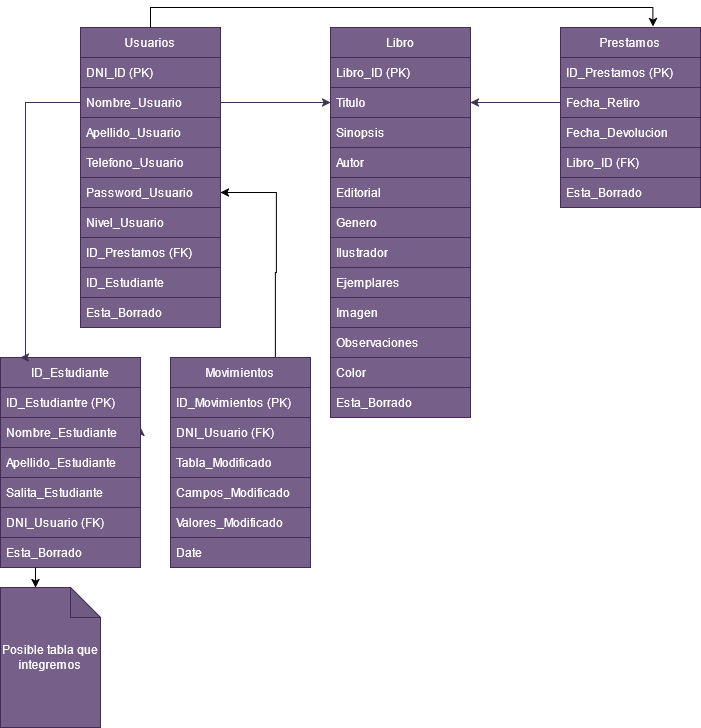

The diagram above was exported from draw.io. Its source (the exported page's mxGraphModel, read from the mxfile embedded in the PNG):
<mxGraphModel dx="874" dy="475" grid="1" gridSize="10" guides="1" tooltips="1" connect="1" arrows="1" fold="1" page="1" pageScale="1" pageWidth="827" pageHeight="1169" math="0" shadow="0">
  <root>
    <mxCell id="0" />
    <mxCell id="1" parent="0" />
    <mxCell id="_2bwSyNSByyeBZ-b0u-Y-1" value="Usuarios" style="swimlane;fontStyle=0;childLayout=stackLayout;horizontal=1;startSize=30;horizontalStack=0;resizeParent=1;resizeParentMax=0;resizeLast=0;collapsible=1;marginBottom=0;whiteSpace=wrap;html=1;fillColor=#76608a;fontColor=#ffffff;strokeColor=#432D57;" parent="1" vertex="1">
      <mxGeometry x="100" y="70" width="140" height="300" as="geometry" />
    </mxCell>
    <mxCell id="_2bwSyNSByyeBZ-b0u-Y-2" value="DNI_ID (PK)" style="text;strokeColor=#432D57;fillColor=#76608a;align=left;verticalAlign=middle;spacingLeft=4;spacingRight=4;overflow=hidden;points=[[0,0.5],[1,0.5]];portConstraint=eastwest;rotatable=0;whiteSpace=wrap;html=1;fontColor=#ffffff;" parent="_2bwSyNSByyeBZ-b0u-Y-1" vertex="1">
      <mxGeometry y="30" width="140" height="30" as="geometry" />
    </mxCell>
    <mxCell id="_2bwSyNSByyeBZ-b0u-Y-3" value="Nombre_Usuario" style="text;strokeColor=#432D57;fillColor=#76608a;align=left;verticalAlign=middle;spacingLeft=4;spacingRight=4;overflow=hidden;points=[[0,0.5],[1,0.5]];portConstraint=eastwest;rotatable=0;whiteSpace=wrap;html=1;fontColor=#ffffff;" parent="_2bwSyNSByyeBZ-b0u-Y-1" vertex="1">
      <mxGeometry y="60" width="140" height="30" as="geometry" />
    </mxCell>
    <mxCell id="_2bwSyNSByyeBZ-b0u-Y-4" value="Apellido_Usuario" style="text;strokeColor=#432D57;fillColor=#76608a;align=left;verticalAlign=middle;spacingLeft=4;spacingRight=4;overflow=hidden;points=[[0,0.5],[1,0.5]];portConstraint=eastwest;rotatable=0;whiteSpace=wrap;html=1;fontColor=#ffffff;" parent="_2bwSyNSByyeBZ-b0u-Y-1" vertex="1">
      <mxGeometry y="90" width="140" height="30" as="geometry" />
    </mxCell>
    <mxCell id="_2bwSyNSByyeBZ-b0u-Y-38" style="text;strokeColor=#432D57;fillColor=#76608a;align=left;verticalAlign=middle;spacingLeft=4;spacingRight=4;overflow=hidden;points=[[0,0.5],[1,0.5]];portConstraint=eastwest;rotatable=0;whiteSpace=wrap;html=1;fontColor=#ffffff;" parent="_2bwSyNSByyeBZ-b0u-Y-1" vertex="1">
      <mxGeometry y="120" width="140" height="30" as="geometry" />
    </mxCell>
    <mxCell id="_2bwSyNSByyeBZ-b0u-Y-37" style="text;strokeColor=#432D57;fillColor=#76608a;align=left;verticalAlign=middle;spacingLeft=4;spacingRight=4;overflow=hidden;points=[[0,0.5],[1,0.5]];portConstraint=eastwest;rotatable=0;whiteSpace=wrap;html=1;fontColor=#ffffff;" parent="_2bwSyNSByyeBZ-b0u-Y-1" vertex="1">
      <mxGeometry y="150" width="140" height="30" as="geometry" />
    </mxCell>
    <mxCell id="_2bwSyNSByyeBZ-b0u-Y-35" value="Nivel_Usuario" style="text;strokeColor=#432D57;fillColor=#76608a;align=left;verticalAlign=middle;spacingLeft=4;spacingRight=4;overflow=hidden;points=[[0,0.5],[1,0.5]];portConstraint=eastwest;rotatable=0;whiteSpace=wrap;html=1;fontColor=#ffffff;" parent="_2bwSyNSByyeBZ-b0u-Y-1" vertex="1">
      <mxGeometry y="180" width="140" height="30" as="geometry" />
    </mxCell>
    <mxCell id="_2bwSyNSByyeBZ-b0u-Y-36" style="text;strokeColor=#432D57;fillColor=#76608a;align=left;verticalAlign=middle;spacingLeft=4;spacingRight=4;overflow=hidden;points=[[0,0.5],[1,0.5]];portConstraint=eastwest;rotatable=0;whiteSpace=wrap;html=1;fontColor=#ffffff;" parent="_2bwSyNSByyeBZ-b0u-Y-1" vertex="1">
      <mxGeometry y="210" width="140" height="30" as="geometry" />
    </mxCell>
    <mxCell id="_2bwSyNSByyeBZ-b0u-Y-47" value="ID_Estudiante" style="text;strokeColor=#432D57;fillColor=#76608a;align=left;verticalAlign=middle;spacingLeft=4;spacingRight=4;overflow=hidden;points=[[0,0.5],[1,0.5]];portConstraint=eastwest;rotatable=0;whiteSpace=wrap;html=1;fontColor=#ffffff;" parent="_2bwSyNSByyeBZ-b0u-Y-1" vertex="1">
      <mxGeometry y="240" width="140" height="30" as="geometry" />
    </mxCell>
    <mxCell id="_2bwSyNSByyeBZ-b0u-Y-77" value="Esta_Borrado" style="text;strokeColor=#432D57;fillColor=#76608a;align=left;verticalAlign=middle;spacingLeft=4;spacingRight=4;overflow=hidden;points=[[0,0.5],[1,0.5]];portConstraint=eastwest;rotatable=0;whiteSpace=wrap;html=1;fontColor=#ffffff;" parent="_2bwSyNSByyeBZ-b0u-Y-1" vertex="1">
      <mxGeometry y="270" width="140" height="30" as="geometry" />
    </mxCell>
    <mxCell id="_2bwSyNSByyeBZ-b0u-Y-5" value="Libro" style="swimlane;fontStyle=0;childLayout=stackLayout;horizontal=1;startSize=30;horizontalStack=0;resizeParent=1;resizeParentMax=0;resizeLast=0;collapsible=1;marginBottom=0;whiteSpace=wrap;html=1;fillColor=#76608a;fontColor=#ffffff;strokeColor=#432D57;" parent="1" vertex="1">
      <mxGeometry x="350" y="70" width="140" height="390" as="geometry">
        <mxRectangle x="340" y="70" width="100" height="30" as="alternateBounds" />
      </mxGeometry>
    </mxCell>
    <mxCell id="_2bwSyNSByyeBZ-b0u-Y-20" value="Libro_ID (PK)" style="text;strokeColor=#432D57;fillColor=#76608a;align=left;verticalAlign=middle;spacingLeft=4;spacingRight=4;overflow=hidden;points=[[0,0.5],[1,0.5]];portConstraint=eastwest;rotatable=0;whiteSpace=wrap;html=1;fontColor=#ffffff;" parent="_2bwSyNSByyeBZ-b0u-Y-5" vertex="1">
      <mxGeometry y="30" width="140" height="30" as="geometry" />
    </mxCell>
    <mxCell id="_2bwSyNSByyeBZ-b0u-Y-22" value="Titulo" style="text;strokeColor=#432D57;fillColor=#76608a;align=left;verticalAlign=middle;spacingLeft=4;spacingRight=4;overflow=hidden;points=[[0,0.5],[1,0.5]];portConstraint=eastwest;rotatable=0;whiteSpace=wrap;html=1;fontColor=#ffffff;" parent="_2bwSyNSByyeBZ-b0u-Y-5" vertex="1">
      <mxGeometry y="60" width="140" height="30" as="geometry" />
    </mxCell>
    <mxCell id="_2bwSyNSByyeBZ-b0u-Y-24" value="Sinopsis" style="text;strokeColor=#432D57;fillColor=#76608a;align=left;verticalAlign=middle;spacingLeft=4;spacingRight=4;overflow=hidden;points=[[0,0.5],[1,0.5]];portConstraint=eastwest;rotatable=0;whiteSpace=wrap;html=1;fontColor=#ffffff;" parent="_2bwSyNSByyeBZ-b0u-Y-5" vertex="1">
      <mxGeometry y="90" width="140" height="30" as="geometry" />
    </mxCell>
    <mxCell id="_2bwSyNSByyeBZ-b0u-Y-23" value="Autor" style="text;strokeColor=#432D57;fillColor=#76608a;align=left;verticalAlign=middle;spacingLeft=4;spacingRight=4;overflow=hidden;points=[[0,0.5],[1,0.5]];portConstraint=eastwest;rotatable=0;whiteSpace=wrap;html=1;fontColor=#ffffff;" parent="_2bwSyNSByyeBZ-b0u-Y-5" vertex="1">
      <mxGeometry y="120" width="140" height="30" as="geometry" />
    </mxCell>
    <mxCell id="_2bwSyNSByyeBZ-b0u-Y-25" value="Editorial" style="text;strokeColor=#432D57;fillColor=#76608a;align=left;verticalAlign=middle;spacingLeft=4;spacingRight=4;overflow=hidden;points=[[0,0.5],[1,0.5]];portConstraint=eastwest;rotatable=0;whiteSpace=wrap;html=1;fontColor=#ffffff;" parent="_2bwSyNSByyeBZ-b0u-Y-5" vertex="1">
      <mxGeometry y="150" width="140" height="30" as="geometry" />
    </mxCell>
    <mxCell id="_2bwSyNSByyeBZ-b0u-Y-26" value="Genero" style="text;strokeColor=#432D57;fillColor=#76608a;align=left;verticalAlign=middle;spacingLeft=4;spacingRight=4;overflow=hidden;points=[[0,0.5],[1,0.5]];portConstraint=eastwest;rotatable=0;whiteSpace=wrap;html=1;fontColor=#ffffff;" parent="_2bwSyNSByyeBZ-b0u-Y-5" vertex="1">
      <mxGeometry y="180" width="140" height="30" as="geometry" />
    </mxCell>
    <mxCell id="_2bwSyNSByyeBZ-b0u-Y-32" value="Ilustrador" style="text;strokeColor=#432D57;fillColor=#76608a;align=left;verticalAlign=middle;spacingLeft=4;spacingRight=4;overflow=hidden;points=[[0,0.5],[1,0.5]];portConstraint=eastwest;rotatable=0;whiteSpace=wrap;html=1;fontColor=#ffffff;" parent="_2bwSyNSByyeBZ-b0u-Y-5" vertex="1">
      <mxGeometry y="210" width="140" height="30" as="geometry" />
    </mxCell>
    <mxCell id="_2bwSyNSByyeBZ-b0u-Y-31" value="Ejemplares" style="text;strokeColor=#432D57;fillColor=#76608a;align=left;verticalAlign=middle;spacingLeft=4;spacingRight=4;overflow=hidden;points=[[0,0.5],[1,0.5]];portConstraint=eastwest;rotatable=0;whiteSpace=wrap;html=1;fontColor=#ffffff;" parent="_2bwSyNSByyeBZ-b0u-Y-5" vertex="1">
      <mxGeometry y="240" width="140" height="30" as="geometry" />
    </mxCell>
    <mxCell id="_2bwSyNSByyeBZ-b0u-Y-30" value="Imagen" style="text;strokeColor=#432D57;fillColor=#76608a;align=left;verticalAlign=middle;spacingLeft=4;spacingRight=4;overflow=hidden;points=[[0,0.5],[1,0.5]];portConstraint=eastwest;rotatable=0;whiteSpace=wrap;html=1;fontColor=#ffffff;" parent="_2bwSyNSByyeBZ-b0u-Y-5" vertex="1">
      <mxGeometry y="270" width="140" height="30" as="geometry" />
    </mxCell>
    <mxCell id="_2bwSyNSByyeBZ-b0u-Y-29" value="Observaciones" style="text;strokeColor=#432D57;fillColor=#76608a;align=left;verticalAlign=middle;spacingLeft=4;spacingRight=4;overflow=hidden;points=[[0,0.5],[1,0.5]];portConstraint=eastwest;rotatable=0;whiteSpace=wrap;html=1;fontColor=#ffffff;" parent="_2bwSyNSByyeBZ-b0u-Y-5" vertex="1">
      <mxGeometry y="300" width="140" height="30" as="geometry" />
    </mxCell>
    <mxCell id="_2bwSyNSByyeBZ-b0u-Y-8" value="Color" style="text;strokeColor=#432D57;fillColor=#76608a;align=left;verticalAlign=middle;spacingLeft=4;spacingRight=4;overflow=hidden;points=[[0,0.5],[1,0.5]];portConstraint=eastwest;rotatable=0;whiteSpace=wrap;html=1;fontColor=#ffffff;" parent="_2bwSyNSByyeBZ-b0u-Y-5" vertex="1">
      <mxGeometry y="330" width="140" height="30" as="geometry" />
    </mxCell>
    <mxCell id="_2bwSyNSByyeBZ-b0u-Y-73" value="Esta_Borrado" style="text;strokeColor=#432D57;fillColor=#76608a;align=left;verticalAlign=middle;spacingLeft=4;spacingRight=4;overflow=hidden;points=[[0,0.5],[1,0.5]];portConstraint=eastwest;rotatable=0;whiteSpace=wrap;html=1;fontColor=#ffffff;" parent="_2bwSyNSByyeBZ-b0u-Y-5" vertex="1">
      <mxGeometry y="360" width="140" height="30" as="geometry" />
    </mxCell>
    <mxCell id="_2bwSyNSByyeBZ-b0u-Y-9" value="Prestamos" style="swimlane;fontStyle=0;childLayout=stackLayout;horizontal=1;startSize=30;horizontalStack=0;resizeParent=1;resizeParentMax=0;resizeLast=0;collapsible=1;marginBottom=0;whiteSpace=wrap;html=1;fillColor=#76608a;strokeColor=#432D57;fontColor=#ffffff;" parent="1" vertex="1">
      <mxGeometry x="580" y="70" width="140" height="180" as="geometry" />
    </mxCell>
    <mxCell id="_2bwSyNSByyeBZ-b0u-Y-42" value="ID_Prestamos (PK)" style="text;strokeColor=#432D57;fillColor=#76608a;align=left;verticalAlign=middle;spacingLeft=4;spacingRight=4;overflow=hidden;points=[[0,0.5],[1,0.5]];portConstraint=eastwest;rotatable=0;whiteSpace=wrap;html=1;fontColor=#ffffff;" parent="_2bwSyNSByyeBZ-b0u-Y-9" vertex="1">
      <mxGeometry y="30" width="140" height="30" as="geometry" />
    </mxCell>
    <mxCell id="_2bwSyNSByyeBZ-b0u-Y-21" value="Fecha_Retiro" style="text;strokeColor=#432D57;fillColor=#76608a;align=left;verticalAlign=middle;spacingLeft=4;spacingRight=4;overflow=hidden;points=[[0,0.5],[1,0.5]];portConstraint=eastwest;rotatable=0;whiteSpace=wrap;html=1;fontColor=#ffffff;" parent="_2bwSyNSByyeBZ-b0u-Y-9" vertex="1">
      <mxGeometry y="60" width="140" height="30" as="geometry" />
    </mxCell>
    <mxCell id="_2bwSyNSByyeBZ-b0u-Y-43" value="Fecha_Devolucion" style="text;strokeColor=#432D57;fillColor=#76608a;align=left;verticalAlign=middle;spacingLeft=4;spacingRight=4;overflow=hidden;points=[[0,0.5],[1,0.5]];portConstraint=eastwest;rotatable=0;whiteSpace=wrap;html=1;fontColor=#ffffff;" parent="_2bwSyNSByyeBZ-b0u-Y-9" vertex="1">
      <mxGeometry y="90" width="140" height="30" as="geometry" />
    </mxCell>
    <mxCell id="_2bwSyNSByyeBZ-b0u-Y-44" style="text;strokeColor=#432D57;fillColor=#76608a;align=left;verticalAlign=middle;spacingLeft=4;spacingRight=4;overflow=hidden;points=[[0,0.5],[1,0.5]];portConstraint=eastwest;rotatable=0;whiteSpace=wrap;html=1;fontColor=#ffffff;" parent="_2bwSyNSByyeBZ-b0u-Y-9" vertex="1">
      <mxGeometry y="120" width="140" height="30" as="geometry" />
    </mxCell>
    <mxCell id="_2bwSyNSByyeBZ-b0u-Y-72" value="Esta_Borrado" style="text;strokeColor=#432D57;fillColor=#76608a;align=left;verticalAlign=middle;spacingLeft=4;spacingRight=4;overflow=hidden;points=[[0,0.5],[1,0.5]];portConstraint=eastwest;rotatable=0;whiteSpace=wrap;html=1;fontColor=#ffffff;" parent="_2bwSyNSByyeBZ-b0u-Y-9" vertex="1">
      <mxGeometry y="150" width="140" height="30" as="geometry" />
    </mxCell>
    <mxCell id="_2bwSyNSByyeBZ-b0u-Y-33" value="Telefono_Usuario" style="text;strokeColor=#432D57;fillColor=#76608a;align=left;verticalAlign=middle;spacingLeft=4;spacingRight=4;overflow=hidden;points=[[0,0.5],[1,0.5]];portConstraint=eastwest;rotatable=0;whiteSpace=wrap;html=1;fontColor=#ffffff;" parent="1" vertex="1">
      <mxGeometry x="100" y="190" width="140" height="30" as="geometry" />
    </mxCell>
    <mxCell id="_2bwSyNSByyeBZ-b0u-Y-34" value="Password_Usuario" style="text;strokeColor=#432D57;fillColor=#76608a;align=left;verticalAlign=middle;spacingLeft=4;spacingRight=4;overflow=hidden;points=[[0,0.5],[1,0.5]];portConstraint=eastwest;rotatable=0;whiteSpace=wrap;html=1;fontColor=#ffffff;" parent="1" vertex="1">
      <mxGeometry x="100" y="220" width="140" height="30" as="geometry" />
    </mxCell>
    <mxCell id="_2bwSyNSByyeBZ-b0u-Y-39" value="ID_Prestamos (FK)" style="text;strokeColor=#432D57;fillColor=#76608a;align=left;verticalAlign=middle;spacingLeft=4;spacingRight=4;overflow=hidden;points=[[0,0.5],[1,0.5]];portConstraint=eastwest;rotatable=0;whiteSpace=wrap;html=1;container=0;fontColor=#ffffff;" parent="1" vertex="1">
      <mxGeometry x="100" y="280" width="140" height="30" as="geometry" />
    </mxCell>
    <mxCell id="_2bwSyNSByyeBZ-b0u-Y-41" value="Libro_ID (FK)" style="text;strokeColor=#432D57;fillColor=#76608a;align=left;verticalAlign=middle;spacingLeft=4;spacingRight=4;overflow=hidden;points=[[0,0.5],[1,0.5]];portConstraint=eastwest;rotatable=0;whiteSpace=wrap;html=1;fontColor=#ffffff;" parent="1" vertex="1">
      <mxGeometry x="580" y="190" width="140" height="30" as="geometry" />
    </mxCell>
    <mxCell id="_2bwSyNSByyeBZ-b0u-Y-48" style="edgeStyle=orthogonalEdgeStyle;rounded=0;orthogonalLoop=1;jettySize=auto;html=1;exitX=1;exitY=0.5;exitDx=0;exitDy=0;entryX=0;entryY=0.5;entryDx=0;entryDy=0;fillColor=#76608a;strokeColor=#432D57;" parent="1" source="_2bwSyNSByyeBZ-b0u-Y-3" target="_2bwSyNSByyeBZ-b0u-Y-22" edge="1">
      <mxGeometry relative="1" as="geometry" />
    </mxCell>
    <mxCell id="_2bwSyNSByyeBZ-b0u-Y-49" style="edgeStyle=orthogonalEdgeStyle;rounded=0;orthogonalLoop=1;jettySize=auto;html=1;exitX=0;exitY=0.5;exitDx=0;exitDy=0;entryX=1;entryY=0.5;entryDx=0;entryDy=0;fillColor=#76608a;strokeColor=#432D57;" parent="1" source="_2bwSyNSByyeBZ-b0u-Y-21" target="_2bwSyNSByyeBZ-b0u-Y-22" edge="1">
      <mxGeometry relative="1" as="geometry" />
    </mxCell>
    <mxCell id="_2bwSyNSByyeBZ-b0u-Y-56" value="ID_Estudiante" style="swimlane;fontStyle=0;childLayout=stackLayout;horizontal=1;startSize=30;horizontalStack=0;resizeParent=1;resizeParentMax=0;resizeLast=0;collapsible=1;marginBottom=0;whiteSpace=wrap;html=1;fillColor=#76608a;fontColor=#ffffff;strokeColor=#432D57;" parent="1" vertex="1">
      <mxGeometry x="20" y="400" width="140" height="210" as="geometry" />
    </mxCell>
    <mxCell id="_2bwSyNSByyeBZ-b0u-Y-57" value="ID_Estudiantre (PK)" style="text;strokeColor=#432D57;fillColor=#76608a;align=left;verticalAlign=middle;spacingLeft=4;spacingRight=4;overflow=hidden;points=[[0,0.5],[1,0.5]];portConstraint=eastwest;rotatable=0;whiteSpace=wrap;html=1;fontColor=#ffffff;" parent="_2bwSyNSByyeBZ-b0u-Y-56" vertex="1">
      <mxGeometry y="30" width="140" height="30" as="geometry" />
    </mxCell>
    <mxCell id="_2bwSyNSByyeBZ-b0u-Y-64" style="edgeStyle=orthogonalEdgeStyle;rounded=0;orthogonalLoop=1;jettySize=auto;html=1;exitX=1;exitY=0.5;exitDx=0;exitDy=0;fillColor=#76608a;strokeColor=#432D57;entryX=1;entryY=0.333;entryDx=0;entryDy=0;entryPerimeter=0;" parent="_2bwSyNSByyeBZ-b0u-Y-56" source="_2bwSyNSByyeBZ-b0u-Y-58" target="_2bwSyNSByyeBZ-b0u-Y-58" edge="1">
      <mxGeometry relative="1" as="geometry">
        <mxPoint x="170" y="75" as="targetPoint" />
      </mxGeometry>
    </mxCell>
    <mxCell id="_2bwSyNSByyeBZ-b0u-Y-58" value="Nombre_Estudiante" style="text;strokeColor=#432D57;fillColor=#76608a;align=left;verticalAlign=middle;spacingLeft=4;spacingRight=4;overflow=hidden;points=[[0,0.5],[1,0.5]];portConstraint=eastwest;rotatable=0;whiteSpace=wrap;html=1;fontColor=#ffffff;" parent="_2bwSyNSByyeBZ-b0u-Y-56" vertex="1">
      <mxGeometry y="60" width="140" height="30" as="geometry" />
    </mxCell>
    <mxCell id="_2bwSyNSByyeBZ-b0u-Y-59" value="Apellido_Estudiante&lt;span style=&quot;color: rgba(0, 0, 0, 0); font-family: monospace; font-size: 0px; text-wrap-mode: nowrap;&quot;&gt;%3CmxGraphModel%3E%3Croot%3E%3CmxCell%20id%3D%220%22%2F%3E%3CmxCell%20id%3D%221%22%20parent%3D%220%22%2F%3E%3CmxCell%20id%3D%222%22%20value%3D%22Libro_ID%20(FK)%22%20style%3D%22text%3BstrokeColor%3Dnone%3BfillColor%3Dnone%3Balign%3Dleft%3BverticalAlign%3Dmiddle%3BspacingLeft%3D4%3BspacingRight%3D4%3Boverflow%3Dhidden%3Bpoints%3D%5B%5B0%2C0.5%5D%2C%5B1%2C0.5%5D%5D%3BportConstraint%3Deastwest%3Brotatable%3D0%3BwhiteSpace%3Dwrap%3Bhtml%3D1%3B%22%20vertex%3D%221%22%20parent%3D%221%22%3E%3CmxGeometry%20x%3D%22100%22%20y%3D%22280%22%20width%3D%22140%22%20height%3D%2230%22%20as%3D%22geometry%22%2F%3E%3C%2FmxCell%3E%3C%2Froot%3E%3C%2FmxGraphModel%3E&lt;/span&gt;" style="text;strokeColor=#432D57;fillColor=#76608a;align=left;verticalAlign=middle;spacingLeft=4;spacingRight=4;overflow=hidden;points=[[0,0.5],[1,0.5]];portConstraint=eastwest;rotatable=0;whiteSpace=wrap;html=1;fontColor=#ffffff;" parent="_2bwSyNSByyeBZ-b0u-Y-56" vertex="1">
      <mxGeometry y="90" width="140" height="30" as="geometry" />
    </mxCell>
    <mxCell id="_2bwSyNSByyeBZ-b0u-Y-61" value="Salita_Estudiante" style="text;strokeColor=#432D57;fillColor=#76608a;align=left;verticalAlign=middle;spacingLeft=4;spacingRight=4;overflow=hidden;points=[[0,0.5],[1,0.5]];portConstraint=eastwest;rotatable=0;whiteSpace=wrap;html=1;fontColor=#ffffff;" parent="_2bwSyNSByyeBZ-b0u-Y-56" vertex="1">
      <mxGeometry y="120" width="140" height="30" as="geometry" />
    </mxCell>
    <mxCell id="_2bwSyNSByyeBZ-b0u-Y-62" value="DNI_Usuario (FK)" style="text;strokeColor=#432D57;fillColor=#76608a;align=left;verticalAlign=middle;spacingLeft=4;spacingRight=4;overflow=hidden;points=[[0,0.5],[1,0.5]];portConstraint=eastwest;rotatable=0;whiteSpace=wrap;html=1;fontColor=#ffffff;" parent="_2bwSyNSByyeBZ-b0u-Y-56" vertex="1">
      <mxGeometry y="150" width="140" height="30" as="geometry" />
    </mxCell>
    <mxCell id="_2bwSyNSByyeBZ-b0u-Y-79" value="Esta_Borrado" style="text;strokeColor=#432D57;fillColor=#76608a;align=left;verticalAlign=middle;spacingLeft=4;spacingRight=4;overflow=hidden;points=[[0,0.5],[1,0.5]];portConstraint=eastwest;rotatable=0;whiteSpace=wrap;html=1;fontColor=#ffffff;" parent="_2bwSyNSByyeBZ-b0u-Y-56" vertex="1">
      <mxGeometry y="180" width="140" height="30" as="geometry" />
    </mxCell>
    <mxCell id="_2bwSyNSByyeBZ-b0u-Y-63" value="Posible tabla que integremos" style="shape=note;whiteSpace=wrap;html=1;backgroundOutline=1;darkOpacity=0.05;fillColor=#76608a;fontColor=#ffffff;strokeColor=#432D57;" parent="1" vertex="1">
      <mxGeometry x="20" y="630" width="100" height="140" as="geometry" />
    </mxCell>
    <mxCell id="_2bwSyNSByyeBZ-b0u-Y-66" style="edgeStyle=orthogonalEdgeStyle;rounded=0;orthogonalLoop=1;jettySize=auto;html=1;exitX=0.5;exitY=0;exitDx=0;exitDy=0;entryX=0.66;entryY=-0.005;entryDx=0;entryDy=0;entryPerimeter=0;" parent="1" source="_2bwSyNSByyeBZ-b0u-Y-1" target="_2bwSyNSByyeBZ-b0u-Y-9" edge="1">
      <mxGeometry relative="1" as="geometry" />
    </mxCell>
    <mxCell id="_2bwSyNSByyeBZ-b0u-Y-50" style="edgeStyle=orthogonalEdgeStyle;rounded=0;orthogonalLoop=1;jettySize=auto;html=1;exitX=0;exitY=0.5;exitDx=0;exitDy=0;fillColor=#76608a;strokeColor=#432D57;" parent="1" source="_2bwSyNSByyeBZ-b0u-Y-3" edge="1">
      <mxGeometry relative="1" as="geometry">
        <mxPoint x="40" y="400" as="targetPoint" />
        <Array as="points">
          <mxPoint x="45" y="145" />
        </Array>
      </mxGeometry>
    </mxCell>
    <mxCell id="IBq_fASh6--Xj5XdvrU0-5" style="edgeStyle=orthogonalEdgeStyle;rounded=0;orthogonalLoop=1;jettySize=auto;html=1;exitX=0.75;exitY=0;exitDx=0;exitDy=0;entryX=1;entryY=0.5;entryDx=0;entryDy=0;" parent="1" source="_2bwSyNSByyeBZ-b0u-Y-68" target="_2bwSyNSByyeBZ-b0u-Y-34" edge="1">
      <mxGeometry relative="1" as="geometry">
        <mxPoint x="295" y="230" as="targetPoint" />
        <Array as="points">
          <mxPoint x="295" y="315" />
          <mxPoint x="296" y="235" />
        </Array>
      </mxGeometry>
    </mxCell>
    <mxCell id="_2bwSyNSByyeBZ-b0u-Y-68" value="Movimientos" style="swimlane;fontStyle=0;childLayout=stackLayout;horizontal=1;startSize=30;horizontalStack=0;resizeParent=1;resizeParentMax=0;resizeLast=0;collapsible=1;marginBottom=0;whiteSpace=wrap;html=1;fillColor=#76608a;fontColor=#ffffff;strokeColor=#432D57;" parent="1" vertex="1">
      <mxGeometry x="190" y="400" width="140" height="180" as="geometry" />
    </mxCell>
    <mxCell id="_2bwSyNSByyeBZ-b0u-Y-69" value="ID_Movimientos (PK)" style="text;strokeColor=#432D57;fillColor=#76608a;align=left;verticalAlign=middle;spacingLeft=4;spacingRight=4;overflow=hidden;points=[[0,0.5],[1,0.5]];portConstraint=eastwest;rotatable=0;whiteSpace=wrap;html=1;fontColor=#ffffff;" parent="_2bwSyNSByyeBZ-b0u-Y-68" vertex="1">
      <mxGeometry y="30" width="140" height="30" as="geometry" />
    </mxCell>
    <mxCell id="_2bwSyNSByyeBZ-b0u-Y-70" value="DNI_Usuario (FK)" style="text;strokeColor=#432D57;fillColor=#76608a;align=left;verticalAlign=middle;spacingLeft=4;spacingRight=4;overflow=hidden;points=[[0,0.5],[1,0.5]];portConstraint=eastwest;rotatable=0;whiteSpace=wrap;html=1;fontColor=#ffffff;" parent="_2bwSyNSByyeBZ-b0u-Y-68" vertex="1">
      <mxGeometry y="60" width="140" height="30" as="geometry" />
    </mxCell>
    <mxCell id="_2bwSyNSByyeBZ-b0u-Y-82" value="Tabla_Modificado" style="text;strokeColor=#432D57;fillColor=#76608a;align=left;verticalAlign=middle;spacingLeft=4;spacingRight=4;overflow=hidden;points=[[0,0.5],[1,0.5]];portConstraint=eastwest;rotatable=0;whiteSpace=wrap;html=1;fontColor=#ffffff;" parent="_2bwSyNSByyeBZ-b0u-Y-68" vertex="1">
      <mxGeometry y="90" width="140" height="30" as="geometry" />
    </mxCell>
    <mxCell id="_2bwSyNSByyeBZ-b0u-Y-71" value="Campos_Modificado" style="text;strokeColor=#432D57;fillColor=#76608a;align=left;verticalAlign=middle;spacingLeft=4;spacingRight=4;overflow=hidden;points=[[0,0.5],[1,0.5]];portConstraint=eastwest;rotatable=0;whiteSpace=wrap;html=1;fontColor=#ffffff;" parent="_2bwSyNSByyeBZ-b0u-Y-68" vertex="1">
      <mxGeometry y="120" width="140" height="30" as="geometry" />
    </mxCell>
    <mxCell id="IBq_fASh6--Xj5XdvrU0-2" value="Valores_Modificado" style="text;strokeColor=#432D57;fillColor=#76608a;align=left;verticalAlign=middle;spacingLeft=4;spacingRight=4;overflow=hidden;points=[[0,0.5],[1,0.5]];portConstraint=eastwest;rotatable=0;whiteSpace=wrap;html=1;fontColor=#ffffff;" parent="_2bwSyNSByyeBZ-b0u-Y-68" vertex="1">
      <mxGeometry y="150" width="140" height="30" as="geometry" />
    </mxCell>
    <mxCell id="IBq_fASh6--Xj5XdvrU0-1" style="edgeStyle=orthogonalEdgeStyle;rounded=0;orthogonalLoop=1;jettySize=auto;html=1;exitX=0.25;exitY=1;exitDx=0;exitDy=0;entryX=0;entryY=0;entryDx=35;entryDy=0;entryPerimeter=0;" parent="1" source="_2bwSyNSByyeBZ-b0u-Y-56" target="_2bwSyNSByyeBZ-b0u-Y-63" edge="1">
      <mxGeometry relative="1" as="geometry" />
    </mxCell>
    <mxCell id="_adNIAPVsAqu0MYiX6Lq-1" value="&lt;div&gt;Date&lt;/div&gt;" style="text;strokeColor=#432D57;fillColor=#76608a;align=left;verticalAlign=middle;spacingLeft=4;spacingRight=4;overflow=hidden;points=[[0,0.5],[1,0.5]];portConstraint=eastwest;rotatable=0;whiteSpace=wrap;html=1;fontColor=#ffffff;" vertex="1" parent="1">
      <mxGeometry x="190" y="580" width="140" height="30" as="geometry" />
    </mxCell>
  </root>
</mxGraphModel>